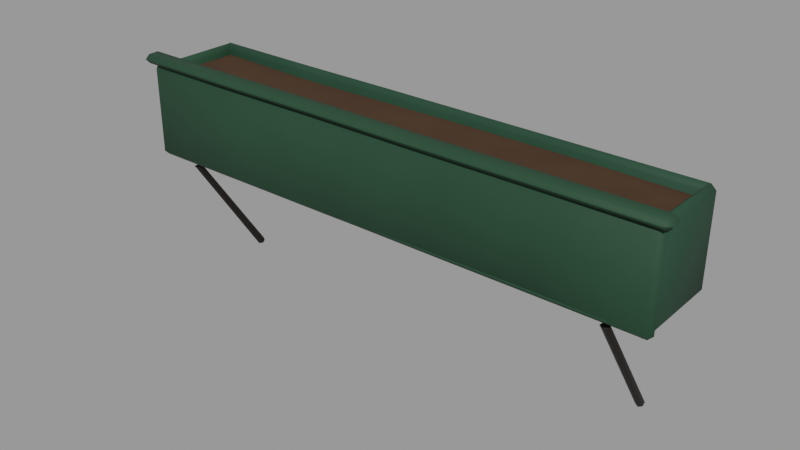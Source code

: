 # Source: box_wood.blend  (saved by Blender 3.4.6; exported with 4.5.12 LTS)
import bpy
from mathutils import Matrix  # noqa: F401  (used for matrix-valued properties, if any)

bpy.ops.wm.read_factory_settings(use_empty=True)
scene = bpy.context.scene
scene.name = 'Scene'

# ---- collections
col_blumenkasten_wood = bpy.data.collections.new('Blumenkasten wood'); scene.collection.children.link(col_blumenkasten_wood)
col_mauern = bpy.data.collections.new('Mauern'); col_blumenkasten_wood.children.link(col_mauern)
col_dach = bpy.data.collections.new('Dach'); col_blumenkasten_wood.children.link(col_dach)
col_fenster = bpy.data.collections.new('Fenster'); col_blumenkasten_wood.children.link(col_fenster)
col_ladenfront = bpy.data.collections.new('Ladenfront'); col_blumenkasten_wood.children.link(col_ladenfront)
col_r_ume = bpy.data.collections.new('Räume'); col_blumenkasten_wood.children.link(col_r_ume)
col_k_sten = bpy.data.collections.new('Kästen'); col_blumenkasten_wood.children.link(col_k_sten)
col_deko = bpy.data.collections.new('Deko'); col_blumenkasten_wood.children.link(col_deko)
col_anker = bpy.data.collections.new('Anker'); col_blumenkasten_wood.children.link(col_anker)
col_licht = bpy.data.collections.new('Licht'); col_blumenkasten_wood.children.link(col_licht)
col_pflanzpl_tze = bpy.data.collections.new('Pflanzplätze'); col_blumenkasten_wood.children.link(col_pflanzpl_tze)

# ---- materials (node trees are filled in below, after node groups)
mat_facade_paint = bpy.data.materials.new('facade_paint')
mat_facade_paint.use_transparent_shadow = False
mat_erde = bpy.data.materials.new('Erde')
mat_erde.use_transparent_shadow = False
mat_laterne_eisen_dunkelbraun = bpy.data.materials.new('Laterne Eisen dunkelbraun')
mat_laterne_eisen_dunkelbraun.use_transparent_shadow = False

# ---- node groups
ng_auto_smooth = bpy.data.node_groups.new('Auto Smooth', 'GeometryNodeTree')
_s = ng_auto_smooth.interface.new_socket(name='Geometry', in_out='OUTPUT', socket_type='NodeSocketGeometry')
_s = ng_auto_smooth.interface.new_socket(name='Geometry', in_out='INPUT', socket_type='NodeSocketGeometry')
_s = ng_auto_smooth.interface.new_socket(name='Angle', in_out='INPUT', socket_type='NodeSocketFloat')
_s.subtype = 'ANGLE'
_s.min_value = 0.0
_s.max_value = 3.142
ng_auto_smooth.is_modifier = True
_N = ng_auto_smooth.nodes; _L = ng_auto_smooth.links
n0 = _N.new('NodeGroupOutput'); n0.name = 'Group Output'; n0.location = (480, -100)
n1 = _N.new('NodeGroupInput'); n1.name = 'Group Input'; n1.location = (-420, -300)
n2 = _N.new('NodeGroupInput'); n2.name = 'Group Input.001'; n2.location = (-60, -100)
n3 = _N.new('GeometryNodeSetShadeSmooth'); n3.name = 'Set Shade Smooth'; n3.location = (120, -100)
n3.domain = 'EDGE'
n4 = _N.new('GeometryNodeSetShadeSmooth'); n4.name = 'Set Shade Smooth.001'; n4.location = (300, -100)
n5 = _N.new('GeometryNodeInputMeshEdgeAngle'); n5.name = 'Edge Angle'; n5.location = (-420, -220)
n6 = _N.new('GeometryNodeInputEdgeSmooth'); n6.name = 'Is Edge Smooth'; n6.location = (-60, -160)
n7 = _N.new('GeometryNodeInputShadeSmooth'); n7.name = 'Is Face Smooth'; n7.location = (-240, -340)
n8 = _N.new('FunctionNodeBooleanMath'); n8.name = 'Boolean Math'; n8.location = (-60, -220)
n9 = _N.new('FunctionNodeCompare'); n9.name = 'Compare'; n9.location = (-240, -180)
n9.operation = 'LESS_EQUAL'
_L.new(n5.outputs[0], n9.inputs[0])
_L.new(n4.outputs[0], n0.inputs[0])
_L.new(n1.outputs[1], n9.inputs[1])
_L.new(n9.outputs[0], n8.inputs[0])
_L.new(n7.outputs[0], n8.inputs[1])
_L.new(n2.outputs[0], n3.inputs[0])
_L.new(n6.outputs[0], n3.inputs[1])
_L.new(n3.outputs[0], n4.inputs[0])
_L.new(n8.outputs[0], n3.inputs[2])
n0.is_active_output = True

# ---- material node trees
mat_facade_paint.use_nodes = True; mat_facade_paint.node_tree.nodes.clear()
_N = mat_facade_paint.node_tree.nodes; _L = mat_facade_paint.node_tree.links
n0 = _N.new('ShaderNodeBsdfPrincipled'); n0.name = 'Principled BSDF'; n0.location = (10, 300)
n0.distribution = 'GGX'
n0.subsurface_method = 'RANDOM_WALK_SKIN'
n0.inputs[2].default_value = 0.7
n0.inputs[3].default_value = 1.45
n0.inputs[13].default_value = 0.3
n0.inputs[27].default_value = (0.0, 0.0, 0.0, 1.0)
n0.inputs[28].default_value = 1.0
n1 = _N.new('ShaderNodeOutputMaterial'); n1.name = 'Material Output'; n1.location = (300, 300)
n2 = _N.new('ShaderNodeTexCoord'); n2.name = 'Texture Coordinate'; n2.location = (0, 0)
n3 = _N.new('ShaderNodeRGB'); n3.name = 'RGB'; n3.location = (0, 0)
n3.outputs[0].default_value = (0.01533, 0.05088, 0.02721, 1.0)
n4 = _N.new('ShaderNodeAttribute'); n4.name = 'Attribute'; n4.location = (0, 0)
n4.attribute_name = 'tint'
n5 = _N.new('ShaderNodeMixRGB'); n5.name = 'Mix (Legacy)'; n5.location = (0, 0)
n5.blend_type = 'MULTIPLY'
n5.inputs[0].default_value = 1.0
n6 = _N.new('ShaderNodeTexNoise'); n6.name = 'Noise Texture'; n6.location = (0, 0)
n6.inputs[2].default_value = 4.0
n6.inputs[3].default_value = 4.0
n7 = _N.new('ShaderNodeMapRange'); n7.name = 'Map Range'; n7.location = (0, 0)
n7.inputs[1].default_value = 0.3
n7.inputs[2].default_value = 0.7
n7.inputs[3].default_value = 0.94
n7.inputs[4].default_value = 1.06
n8 = _N.new('ShaderNodeHueSaturation'); n8.name = 'Hue Saturation Value'; n8.location = (0, 0)
n9 = _N.new('ShaderNodeTexNoise'); n9.name = 'Noise Texture.001'; n9.location = (0, 0)
n9.inputs[2].default_value = 6.0
n9.inputs[3].default_value = 8.0
n10 = _N.new('ShaderNodeBump'); n10.name = 'Bump'; n10.location = (0, 0)
n10.inputs[0].default_value = 0.12
n10.inputs[1].default_value = 0.02
n10.inputs[2].default_value = 1.0
_L.new(n0.outputs[0], n1.inputs[0])
_L.new(n3.outputs[0], n5.inputs[1])
_L.new(n4.outputs[0], n5.inputs[2])
_L.new(n2.outputs[3], n6.inputs[0])
_L.new(n6.outputs[0], n7.inputs[0])
_L.new(n5.outputs[0], n8.inputs[4])
_L.new(n7.outputs[0], n8.inputs[2])
_L.new(n2.outputs[3], n9.inputs[0])
_L.new(n8.outputs[0], n0.inputs[0])
_L.new(n9.outputs[0], n10.inputs[3])
_L.new(n10.outputs[0], n0.inputs[5])
n1.is_active_output = True
mat_erde.use_nodes = True; mat_erde.node_tree.nodes.clear()
_N = mat_erde.node_tree.nodes; _L = mat_erde.node_tree.links
n0 = _N.new('ShaderNodeBsdfPrincipled'); n0.name = 'Principled BSDF'; n0.location = (10, 300)
n0.distribution = 'GGX'
n0.subsurface_method = 'RANDOM_WALK_SKIN'
n0.inputs[2].default_value = 1.0
n0.inputs[3].default_value = 1.45
n0.inputs[13].default_value = 0.3
n0.inputs[27].default_value = (0.0, 0.0, 0.0, 1.0)
n0.inputs[28].default_value = 1.0
n1 = _N.new('ShaderNodeOutputMaterial'); n1.name = 'Material Output'; n1.location = (300, 300)
n2 = _N.new('ShaderNodeTexCoord'); n2.name = 'Texture Coordinate'; n2.location = (0, 0)
n3 = _N.new('ShaderNodeRGB'); n3.name = 'RGB'; n3.location = (0, 0)
n3.outputs[0].default_value = (0.05088, 0.02721, 0.01341, 1.0)
n4 = _N.new('ShaderNodeAttribute'); n4.name = 'Attribute'; n4.location = (0, 0)
n4.attribute_name = 'tint'
n5 = _N.new('ShaderNodeMixRGB'); n5.name = 'Mix (Legacy)'; n5.location = (0, 0)
n5.blend_type = 'MULTIPLY'
n5.inputs[0].default_value = 1.0
n6 = _N.new('ShaderNodeTexNoise'); n6.name = 'Noise Texture'; n6.location = (0, 0)
n6.inputs[2].default_value = 8.0
n6.inputs[3].default_value = 4.0
n7 = _N.new('ShaderNodeMapRange'); n7.name = 'Map Range'; n7.location = (0, 0)
n7.inputs[1].default_value = 0.3
n7.inputs[2].default_value = 0.7
n7.inputs[3].default_value = 0.9
n7.inputs[4].default_value = 1.1
n8 = _N.new('ShaderNodeHueSaturation'); n8.name = 'Hue Saturation Value'; n8.location = (0, 0)
n9 = _N.new('ShaderNodeTexNoise'); n9.name = 'Noise Texture.001'; n9.location = (0, 0)
n9.inputs[2].default_value = 7.0
n9.inputs[3].default_value = 8.0
n10 = _N.new('ShaderNodeBump'); n10.name = 'Bump'; n10.location = (0, 0)
n10.inputs[0].default_value = 0.25
n10.inputs[1].default_value = 0.02
n10.inputs[2].default_value = 1.0
_L.new(n0.outputs[0], n1.inputs[0])
_L.new(n3.outputs[0], n5.inputs[1])
_L.new(n4.outputs[0], n5.inputs[2])
_L.new(n2.outputs[3], n6.inputs[0])
_L.new(n6.outputs[0], n7.inputs[0])
_L.new(n5.outputs[0], n8.inputs[4])
_L.new(n7.outputs[0], n8.inputs[2])
_L.new(n2.outputs[3], n9.inputs[0])
_L.new(n8.outputs[0], n0.inputs[0])
_L.new(n9.outputs[0], n10.inputs[3])
_L.new(n10.outputs[0], n0.inputs[5])
n1.is_active_output = True
mat_laterne_eisen_dunkelbraun.use_nodes = True; mat_laterne_eisen_dunkelbraun.node_tree.nodes.clear()
_N = mat_laterne_eisen_dunkelbraun.node_tree.nodes; _L = mat_laterne_eisen_dunkelbraun.node_tree.links
n0 = _N.new('ShaderNodeBsdfPrincipled'); n0.name = 'Principled BSDF'; n0.location = (10, 300)
n0.distribution = 'GGX'
n0.subsurface_method = 'RANDOM_WALK_SKIN'
n0.inputs[1].default_value = 0.3
n0.inputs[2].default_value = 0.6
n0.inputs[3].default_value = 1.45
n0.inputs[13].default_value = 0.3
n0.inputs[27].default_value = (0.0, 0.0, 0.0, 1.0)
n0.inputs[28].default_value = 1.0
n1 = _N.new('ShaderNodeOutputMaterial'); n1.name = 'Material Output'; n1.location = (300, 300)
n2 = _N.new('ShaderNodeTexCoord'); n2.name = 'Texture Coordinate'; n2.location = (0, 0)
n3 = _N.new('ShaderNodeRGB'); n3.name = 'RGB'; n3.location = (0, 0)
n3.outputs[0].default_value = (0.01533, 0.01165, 0.009264, 1.0)
n4 = _N.new('ShaderNodeAttribute'); n4.name = 'Attribute'; n4.location = (0, 0)
n4.attribute_name = 'tint'
n5 = _N.new('ShaderNodeMixRGB'); n5.name = 'Mix (Legacy)'; n5.location = (0, 0)
n5.blend_type = 'MULTIPLY'
n5.inputs[0].default_value = 1.0
n6 = _N.new('ShaderNodeTexNoise'); n6.name = 'Noise Texture'; n6.location = (0, 0)
n6.inputs[2].default_value = 4.0
n6.inputs[3].default_value = 4.0
n7 = _N.new('ShaderNodeMapRange'); n7.name = 'Map Range'; n7.location = (0, 0)
n7.inputs[1].default_value = 0.3
n7.inputs[2].default_value = 0.7
n7.inputs[3].default_value = 0.96
n7.inputs[4].default_value = 1.04
n8 = _N.new('ShaderNodeHueSaturation'); n8.name = 'Hue Saturation Value'; n8.location = (0, 0)
n9 = _N.new('ShaderNodeTexNoise'); n9.name = 'Noise Texture.001'; n9.location = (0, 0)
n9.inputs[2].default_value = 25.0
n9.inputs[3].default_value = 8.0
n10 = _N.new('ShaderNodeBump'); n10.name = 'Bump'; n10.location = (0, 0)
n10.inputs[0].default_value = 0.25
n10.inputs[1].default_value = 0.02
n10.inputs[2].default_value = 1.0
_L.new(n0.outputs[0], n1.inputs[0])
_L.new(n3.outputs[0], n5.inputs[1])
_L.new(n4.outputs[0], n5.inputs[2])
_L.new(n2.outputs[3], n6.inputs[0])
_L.new(n6.outputs[0], n7.inputs[0])
_L.new(n5.outputs[0], n8.inputs[4])
_L.new(n7.outputs[0], n8.inputs[2])
_L.new(n2.outputs[3], n9.inputs[0])
_L.new(n8.outputs[0], n0.inputs[0])
_L.new(n9.outputs[0], n10.inputs[3])
_L.new(n10.outputs[0], n0.inputs[5])
n1.is_active_output = True

# ---- meshes
me_kasten = bpy.data.meshes.new('Kasten')
me_kasten.from_pydata([(-0.5646, 0.0002362, -0.2), (-0.5645, 0.0001047, -0.1781), (-0.5648, -0.1996, -0.1773), (-0.5647, -0.1994, -0.1991), (0.5652, 0.0001892, -0.2001), (0.5647, -0.1998, -0.2002), (0.5648, -0.1999, -0.1783), (0.5652, 7.325e-05, -0.1782), (-0.3383, -0.1992, -0.1994), (-0.338, -8.729e-05, -0.2005), (-0.3382, -0.000155, -0.1784), (-0.3383, -0.1992, -0.1772), (-0.1134, -0.2, -0.1998), (-0.1136, -0.00134, -0.2002), (-0.1136, -0.001395, -0.1783), (-0.1134, -0.2001, -0.1779), (0.1126, -0.1995, -0.2006), (0.1121, 0.0005078, -0.1999), (0.1122, 0.00045, -0.1779), (0.1128, -0.1996, -0.1786), (0.3392, -0.2004, -0.1998), (0.3392, -8.245e-05, -0.2002), (0.3393, -9.514e-05, -0.1782), (0.3393, -0.2005, -0.1778), (-0.5751, -0.1803, -0.2001), (-0.5762, -0.1795, -4.632e-05), (-0.5761, -0.2015, 8.617e-05), (-0.5751, -0.2023, -0.2), (0.5739, -0.1786, -0.1999), (0.5739, -0.2004, -0.2001), (0.5739, -0.2001, -0.0001267), (0.5739, -0.1784, -0.0001434), (-0.3453, -0.2006, -0.2003), (-0.3453, -0.1786, -0.2005), (-0.3453, -0.1772, -0.0003875), (-0.3452, -0.1994, -0.0004789), (-0.1149, -0.2009, -0.1999), (-0.1149, -0.1789, -0.1998), (-0.1148, -0.178, -0.0006475), (-0.1148, -0.2001, -0.0007846), (0.1152, -0.1989, -0.1998), (0.1153, -0.1769, -0.1995), (0.1148, -0.1783, 0.0002759), (0.1149, -0.2003, 0.0001566), (0.3451, -0.1993, -0.2001), (0.3451, -0.1772, -0.2), (0.3451, -0.1779, 0.000759), (0.3452, -0.1999, 0.000919), (-0.5659, -0.001381, -0.2004), (-0.564, -0.0002831, 0.0008378), (-0.5639, -0.02247, 0.0009115), (-0.5659, -0.02349, -0.2003), (0.5651, 0.0005356, -0.1993), (0.565, -0.02139, -0.1991), (0.5646, -0.02193, -0.0004208), (0.5645, 9.123e-05, -0.0005236), (-0.339, -0.02239, -0.2012), (-0.339, -0.0003721, -0.2012), (-0.3373, 4.356e-05, -7.804e-05), (-0.3372, -0.02221, -0.0002034), (-0.1135, -0.02146, -0.2006), (-0.1138, 0.0003635, -0.2006), (-0.1142, 0.0001009, 0.0002493), (-0.114, -0.02205, 0.0001754), (0.1131, -0.02295, -0.1999), (0.1128, -0.001107, -0.2), (0.1121, 0.0004621, -0.0003783), (0.1123, -0.02154, -0.0001356), (0.3382, -0.02183, -0.199), (0.3381, 7.608e-05, -0.1992), (0.338, 0.0001506, -0.0005384), (0.3381, -0.0218, -0.0003759), (-0.5652, -0.001178, -0.2003), (-0.5663, 0.0003646, -0.0008472), (-0.5656, -0.2007, 0.0003297), (-0.5643, -0.2013, -0.1996), (-0.543, -0.001506, -0.2004), (-0.5423, -0.2013, -0.1995), (-0.5436, -0.2005, 0.000432), (-0.5442, 0.0002073, -0.00091), (0.5435, -0.000811, -0.2), (0.5442, 0.0003904, -0.00076), (0.544, -0.1987, -0.0001458), (0.544, -0.1998, -0.2009), (0.5653, -0.0006123, -0.2), (0.5662, -0.1998, -0.2009), (0.566, -0.1989, -0.0001315), (0.5659, 0.0004733, -0.0007607), (-0.5898, -0.1731, -9.187e-05), (-0.5897, -0.1733, 0.0199), (-0.5895, -0.2149, 0.01986), (-0.5896, -0.2148, -0.0001076), (0.5898, -0.1734, 0.0003972), (0.5896, -0.2153, 0.000484), (0.5897, -0.2153, 0.02061), (0.5898, -0.1734, 0.02057), (-0.3545, -0.2154, -0.0006104), (-0.3545, -0.1734, -0.0005245), (-0.3544, -0.1733, 0.0195), (-0.3544, -0.2153, 0.01938), (-0.1174, -0.2143, -0.0001456), (-0.1175, -0.1724, -0.0001271), (-0.1173, -0.1724, 0.01973), (-0.1173, -0.2143, 0.01967), (0.1179, -0.2142, -0.00127), (0.1177, -0.1721, -0.001373), (0.1179, -0.1722, 0.01856), (0.118, -0.2143, 0.01866), (0.3542, -0.2142, -0.0004227), (0.3543, -0.1723, -0.0005568), (0.3543, -0.1723, 0.01945), (0.3543, -0.2142, 0.01956)], [], [(0, 3, 2, 1), (4, 7, 6, 5), (0, 9, 8, 3), (1, 2, 11, 10), (9, 13, 12, 8), (10, 11, 15, 14), (13, 17, 16, 12), (14, 15, 19, 18), (17, 21, 20, 16), (18, 19, 23, 22), (21, 4, 5, 20), (22, 23, 6, 7), (0, 1, 10, 9), (3, 8, 11, 2), (9, 10, 14, 13), (8, 12, 15, 11), (13, 14, 18, 17), (12, 16, 19, 15), (17, 18, 22, 21), (16, 20, 23, 19), (21, 22, 7, 4), (20, 5, 6, 23), (24, 27, 26, 25), (28, 31, 30, 29), (24, 33, 32, 27), (25, 26, 35, 34), (33, 37, 36, 32), (34, 35, 39, 38), (37, 41, 40, 36), (38, 39, 43, 42), (41, 45, 44, 40), (42, 43, 47, 46), (45, 28, 29, 44), (46, 47, 30, 31), (24, 25, 34, 33), (27, 32, 35, 26), (33, 34, 38, 37), (32, 36, 39, 35), (37, 38, 42, 41), (36, 40, 43, 39), (41, 42, 46, 45), (40, 44, 47, 43), (45, 46, 31, 28), (44, 29, 30, 47), (48, 51, 50, 49), (52, 55, 54, 53), (48, 57, 56, 51), (49, 50, 59, 58), (57, 61, 60, 56), (58, 59, 63, 62), (61, 65, 64, 60), (62, 63, 67, 66), (65, 69, 68, 64), (66, 67, 71, 70), (69, 52, 53, 68), (70, 71, 54, 55), (48, 49, 58, 57), (51, 56, 59, 50), (57, 58, 62, 61), (56, 60, 63, 59), (61, 62, 66, 65), (60, 64, 67, 63), (65, 66, 70, 69), (64, 68, 71, 67), (69, 70, 55, 52), (68, 53, 54, 71), (72, 75, 74, 73), (76, 79, 78, 77), (72, 76, 77, 75), (73, 74, 78, 79), (72, 73, 79, 76), (75, 77, 78, 74), (80, 83, 82, 81), (84, 87, 86, 85), (80, 84, 85, 83), (81, 82, 86, 87), (80, 81, 87, 84), (83, 85, 86, 82), (88, 91, 90, 89), (92, 95, 94, 93), (88, 97, 96, 91), (89, 90, 99, 98), (97, 101, 100, 96), (98, 99, 103, 102), (101, 105, 104, 100), (102, 103, 107, 106), (105, 109, 108, 104), (106, 107, 111, 110), (109, 92, 93, 108), (110, 111, 94, 95), (88, 89, 98, 97), (91, 96, 99, 90), (97, 98, 102, 101), (96, 100, 103, 99), (101, 102, 106, 105), (100, 104, 107, 103), (105, 106, 110, 109), (104, 108, 111, 107), (109, 110, 95, 92), (108, 93, 94, 111)])
me_kasten.polygons.foreach_set('use_smooth', [True] * 100)
_ca = me_kasten.color_attributes.new('tint', 'FLOAT_COLOR', 'POINT')
_ca.data.foreach_set('color', [1.01, 0.9861, 0.9624, 1.0, 1.01, 0.9861, 0.9624, 1.0, 1.01, 0.9861, 0.9624, 1.0, 1.01, 0.9861, 0.9624, 1.0, 1.01, 0.9861, 0.9624, 1.0, 1.01, 0.9861, 0.9624, 1.0, 1.01, 0.9861, 0.9624, 1.0, 1.01, 0.9861, 0.9624, 1.0, 1.01, 0.9861, 0.9624, 1.0, 1.01, 0.9861, 0.9624, 1.0, 1.01, 0.9861, 0.9624, 1.0, 1.01, 0.9861, 0.9624, 1.0, 1.01, 0.9861, 0.9624, 1.0, 1.01, 0.9861, 0.9624, 1.0, 1.01, 0.9861, 0.9624, 1.0, 1.01, 0.9861, 0.9624, 1.0, 1.01, 0.9861, 0.9624, 1.0, 1.01, 0.9861, 0.9624, 1.0, 1.01, 0.9861, 0.9624, 1.0, 1.01, 0.9861, 0.9624, 1.0, 1.01, 0.9861, 0.9624, 1.0, 1.01, 0.9861, 0.9624, 1.0, 1.01, 0.9861, 0.9624, 1.0, 1.01, 0.9861, 0.9624, 1.0, 1.042, 1.013, 0.9831, 1.0, 1.042, 1.013, 0.9831, 1.0, 1.042, 1.013, 0.9831, 1.0, 1.042, 1.013, 0.9831, 1.0, 1.042, 1.013, 0.9831, 1.0, 1.042, 1.013, 0.9831, 1.0, 1.042, 1.013, 0.9831, 1.0, 1.042, 1.013, 0.9831, 1.0, 1.042, 1.013, 0.9831, 1.0, 1.042, 1.013, 0.9831, 1.0, 1.042, 1.013, 0.9831, 1.0, 1.042, 1.013, 0.9831, 1.0, 1.042, 1.013, 0.9831, 1.0, 1.042, 1.013, 0.9831, 1.0, 1.042, 1.013, 0.9831, 1.0, 1.042, 1.013, 0.9831, 1.0, 1.042, 1.013, 0.9831, 1.0, 1.042, 1.013, 0.9831, 1.0, 1.042, 1.013, 0.9831, 1.0, 1.042, 1.013, 0.9831, 1.0, 1.042, 1.013, 0.9831, 1.0, 1.042, 1.013, 0.9831, 1.0, 1.042, 1.013, 0.9831, 1.0, 1.042, 1.013, 0.9831, 1.0, 0.9266, 0.9559, 0.9851, 1.0, 0.9266, 0.9559, 0.9851, 1.0, 0.9266, 0.9559, 0.9851, 1.0, 0.9266, 0.9559, 0.9851, 1.0, 0.9266, 0.9559, 0.9851, 1.0, 0.9266, 0.9559, 0.9851, 1.0, 0.9266, 0.9559, 0.9851, 1.0, 0.9266, 0.9559, 0.9851, 1.0, 0.9266, 0.9559, 0.9851, 1.0, 0.9266, 0.9559, 0.9851, 1.0, 0.9266, 0.9559, 0.9851, 1.0, 0.9266, 0.9559, 0.9851, 1.0, 0.9266, 0.9559, 0.9851, 1.0, 0.9266, 0.9559, 0.9851, 1.0, 0.9266, 0.9559, 0.9851, 1.0, 0.9266, 0.9559, 0.9851, 1.0, 0.9266, 0.9559, 0.9851, 1.0, 0.9266, 0.9559, 0.9851, 1.0, 0.9266, 0.9559, 0.9851, 1.0, 0.9266, 0.9559, 0.9851, 1.0, 0.9266, 0.9559, 0.9851, 1.0, 0.9266, 0.9559, 0.9851, 1.0, 0.9266, 0.9559, 0.9851, 1.0, 0.9266, 0.9559, 0.9851, 1.0, 1.093, 1.055, 1.018, 1.0, 1.093, 1.055, 1.018, 1.0, 1.093, 1.055, 1.018, 1.0, 1.093, 1.055, 1.018, 1.0, 1.093, 1.055, 1.018, 1.0, 1.093, 1.055, 1.018, 1.0, 1.093, 1.055, 1.018, 1.0, 1.093, 1.055, 1.018, 1.0, 1.028, 1.048, 1.068, 1.0, 1.028, 1.048, 1.068, 1.0, 1.028, 1.048, 1.068, 1.0, 1.028, 1.048, 1.068, 1.0, 1.028, 1.048, 1.068, 1.0, 1.028, 1.048, 1.068, 1.0, 1.028, 1.048, 1.068, 1.0, 1.028, 1.048, 1.068, 1.0, 1.04, 1.007, 0.9736, 1.0, 1.04, 1.007, 0.9736, 1.0, 1.04, 1.007, 0.9736, 1.0, 1.04, 1.007, 0.9736, 1.0, 1.04, 1.007, 0.9736, 1.0, 1.04, 1.007, 0.9736, 1.0, 1.04, 1.007, 0.9736, 1.0, 1.04, 1.007, 0.9736, 1.0, 1.04, 1.007, 0.9736, 1.0, 1.04, 1.007, 0.9736, 1.0, 1.04, 1.007, 0.9736, 1.0, 1.04, 1.007, 0.9736, 1.0, 1.04, 1.007, 0.9736, 1.0, 1.04, 1.007, 0.9736, 1.0, 1.04, 1.007, 0.9736, 1.0, 1.04, 1.007, 0.9736, 1.0, 1.04, 1.007, 0.9736, 1.0, 1.04, 1.007, 0.9736, 1.0, 1.04, 1.007, 0.9736, 1.0, 1.04, 1.007, 0.9736, 1.0, 1.04, 1.007, 0.9736, 1.0, 1.04, 1.007, 0.9736, 1.0, 1.04, 1.007, 0.9736, 1.0, 1.04, 1.007, 0.9736, 1.0])
me_kasten.materials.append(mat_facade_paint)
me_kasten.update()
me_kasten_erde = bpy.data.meshes.new('Kasten Erde')
me_kasten_erde.from_pydata([(-0.5409, -0.02224, -0.06945), (-0.5407, -0.02269, -0.02042), (-0.5415, -0.1773, -0.01938), (-0.5413, -0.1768, -0.06828), (0.541, -0.02516, -0.07147), (0.5401, -0.178, -0.07096), (0.5407, -0.178, -0.02142), (0.541, -0.02466, -0.02242), (-0.3241, -0.1727, -0.07176), (-0.3217, -0.02292, -0.07447), (-0.322, -0.02424, -0.02476), (-0.3234, -0.1737, -0.0224), (-0.1071, -0.1764, -0.07163), (-0.1069, -0.02554, -0.07075), (-0.1067, -0.02552, -0.02189), (-0.1067, -0.1765, -0.02286), (0.1089, -0.1774, -0.06732), (0.1074, -0.02431, -0.07031), (0.1074, -0.0226, -0.02097), (0.1084, -0.1764, -0.01809), (0.3262, -0.1769, -0.067), (0.3269, -0.02451, -0.06964), (0.3273, -0.02327, -0.02057), (0.3268, -0.176, -0.01742)], [], [(0, 3, 2, 1), (4, 7, 6, 5), (0, 9, 8, 3), (1, 2, 11, 10), (9, 13, 12, 8), (10, 11, 15, 14), (13, 17, 16, 12), (14, 15, 19, 18), (17, 21, 20, 16), (18, 19, 23, 22), (21, 4, 5, 20), (22, 23, 6, 7), (0, 1, 10, 9), (3, 8, 11, 2), (9, 10, 14, 13), (8, 12, 15, 11), (13, 14, 18, 17), (12, 16, 19, 15), (17, 18, 22, 21), (16, 20, 23, 19), (21, 22, 7, 4), (20, 5, 6, 23)])
me_kasten_erde.polygons.foreach_set('use_smooth', [True] * 22)
_ca = me_kasten_erde.color_attributes.new('tint', 'FLOAT_COLOR', 'POINT')
_ca.data.foreach_set('color', [1.066, 1.047, 1.027, 1.0, 1.066, 1.047, 1.027, 1.0, 1.066, 1.047, 1.027, 1.0, 1.066, 1.047, 1.027, 1.0, 1.066, 1.047, 1.027, 1.0, 1.066, 1.047, 1.027, 1.0, 1.066, 1.047, 1.027, 1.0, 1.066, 1.047, 1.027, 1.0, 1.066, 1.047, 1.027, 1.0, 1.066, 1.047, 1.027, 1.0, 1.066, 1.047, 1.027, 1.0, 1.066, 1.047, 1.027, 1.0, 1.066, 1.047, 1.027, 1.0, 1.066, 1.047, 1.027, 1.0, 1.066, 1.047, 1.027, 1.0, 1.066, 1.047, 1.027, 1.0, 1.066, 1.047, 1.027, 1.0, 1.066, 1.047, 1.027, 1.0, 1.066, 1.047, 1.027, 1.0, 1.066, 1.047, 1.027, 1.0, 1.066, 1.047, 1.027, 1.0, 1.066, 1.047, 1.027, 1.0, 1.066, 1.047, 1.027, 1.0, 1.066, 1.047, 1.027, 1.0])
me_kasten_erde.materials.append(mat_erde)
me_kasten_erde.update()
me_kasten_konsolen = bpy.data.meshes.new('Kasten Konsolen')
me_kasten_konsolen.from_pydata([(-0.485, -0.01289, -0.4517), (-0.4893, -0.01495, -0.4531), (-0.4893, -0.01906, -0.4559), (-0.485, -0.02112, -0.4572), (-0.4807, -0.01906, -0.4559), (-0.4807, -0.01495, -0.4531), (-0.485, -0.01251, -0.445), (-0.4928, -0.01626, -0.4475), (-0.4928, -0.02374, -0.4525), (-0.485, -0.02749, -0.455), (-0.4772, -0.02374, -0.4525), (-0.4772, -0.01626, -0.4475), (-0.485, -0.171, -0.21), (-0.4928, -0.1755, -0.21), (-0.4928, -0.1845, -0.21), (-0.485, -0.189, -0.21), (-0.4772, -0.1845, -0.21), (-0.4772, -0.1755, -0.21), (-0.4786, -0.02, -0.2036), (-0.4763, -0.02, -0.2123), (-0.4827, -0.02, -0.2187), (-0.4914, -0.02, -0.2164), (-0.4937, -0.02, -0.2077), (-0.4873, -0.02, -0.2013), (-0.4815, -0.0146, -0.2065), (-0.4802, -0.0146, -0.2113), (-0.4837, -0.0146, -0.2148), (-0.4885, -0.0146, -0.2135), (-0.4898, -0.0146, -0.2087), (-0.4863, -0.0146, -0.2052), (0.485, -0.01289, -0.4517), (0.4807, -0.01495, -0.4531), (0.4807, -0.01906, -0.4559), (0.485, -0.02112, -0.4572), (0.4893, -0.01906, -0.4559), (0.4893, -0.01495, -0.4531), (0.485, -0.01251, -0.445), (0.4772, -0.01626, -0.4475), (0.4772, -0.02374, -0.4525), (0.485, -0.02749, -0.455), (0.4928, -0.02374, -0.4525), (0.4928, -0.01626, -0.4475), (0.485, -0.171, -0.21), (0.4772, -0.1755, -0.21), (0.4772, -0.1845, -0.21), (0.485, -0.189, -0.21), (0.4928, -0.1845, -0.21), (0.4928, -0.1755, -0.21), (0.4914, -0.02, -0.2036), (0.4937, -0.02, -0.2123), (0.4873, -0.02, -0.2187), (0.4786, -0.02, -0.2164), (0.4763, -0.02, -0.2077), (0.4827, -0.02, -0.2013), (0.4885, -0.0146, -0.2065), (0.4898, -0.0146, -0.2113), (0.4863, -0.0146, -0.2148), (0.4815, -0.0146, -0.2135), (0.4802, -0.0146, -0.2087), (0.4837, -0.0146, -0.2052)], [], [(0, 1, 7, 6), (1, 2, 8, 7), (2, 3, 9, 8), (3, 4, 10, 9), (4, 5, 11, 10), (5, 0, 6, 11), (6, 7, 13, 12), (7, 8, 14, 13), (8, 9, 15, 14), (9, 10, 16, 15), (10, 11, 17, 16), (11, 6, 12, 17), (12, 13, 19, 18), (13, 14, 20, 19), (14, 15, 21, 20), (15, 16, 22, 21), (16, 17, 23, 22), (17, 12, 18, 23), (18, 19, 25, 24), (19, 20, 26, 25), (20, 21, 27, 26), (21, 22, 28, 27), (22, 23, 29, 28), (23, 18, 24, 29), (5, 4, 3, 2, 1, 0), (24, 25, 26, 27, 28, 29), (30, 31, 37, 36), (31, 32, 38, 37), (32, 33, 39, 38), (33, 34, 40, 39), (34, 35, 41, 40), (35, 30, 36, 41), (36, 37, 43, 42), (37, 38, 44, 43), (38, 39, 45, 44), (39, 40, 46, 45), (40, 41, 47, 46), (41, 36, 42, 47), (42, 43, 49, 48), (43, 44, 50, 49), (44, 45, 51, 50), (45, 46, 52, 51), (46, 47, 53, 52), (47, 42, 48, 53), (48, 49, 55, 54), (49, 50, 56, 55), (50, 51, 57, 56), (51, 52, 58, 57), (52, 53, 59, 58), (53, 48, 54, 59), (35, 34, 33, 32, 31, 30), (54, 55, 56, 57, 58, 59)])
me_kasten_konsolen.polygons.foreach_set('use_smooth', [True] * 52)
_ca = me_kasten_konsolen.color_attributes.new('tint', 'FLOAT_COLOR', 'POINT')
_ca.data.foreach_set('color', [0.964, 0.9819, 0.9997, 1.0, 0.964, 0.9819, 0.9997, 1.0, 0.964, 0.9819, 0.9997, 1.0, 0.964, 0.9819, 0.9997, 1.0, 0.964, 0.9819, 0.9997, 1.0, 0.964, 0.9819, 0.9997, 1.0, 0.964, 0.9819, 0.9997, 1.0, 0.964, 0.9819, 0.9997, 1.0, 0.964, 0.9819, 0.9997, 1.0, 0.964, 0.9819, 0.9997, 1.0, 0.964, 0.9819, 0.9997, 1.0, 0.964, 0.9819, 0.9997, 1.0, 0.964, 0.9819, 0.9997, 1.0, 0.964, 0.9819, 0.9997, 1.0, 0.964, 0.9819, 0.9997, 1.0, 0.964, 0.9819, 0.9997, 1.0, 0.964, 0.9819, 0.9997, 1.0, 0.964, 0.9819, 0.9997, 1.0, 0.964, 0.9819, 0.9997, 1.0, 0.964, 0.9819, 0.9997, 1.0, 0.964, 0.9819, 0.9997, 1.0, 0.964, 0.9819, 0.9997, 1.0, 0.964, 0.9819, 0.9997, 1.0, 0.964, 0.9819, 0.9997, 1.0, 0.964, 0.9819, 0.9997, 1.0, 0.964, 0.9819, 0.9997, 1.0, 0.964, 0.9819, 0.9997, 1.0, 0.964, 0.9819, 0.9997, 1.0, 0.964, 0.9819, 0.9997, 1.0, 0.964, 0.9819, 0.9997, 1.0, 1.011, 1.026, 1.04, 1.0, 1.011, 1.026, 1.04, 1.0, 1.011, 1.026, 1.04, 1.0, 1.011, 1.026, 1.04, 1.0, 1.011, 1.026, 1.04, 1.0, 1.011, 1.026, 1.04, 1.0, 1.011, 1.026, 1.04, 1.0, 1.011, 1.026, 1.04, 1.0, 1.011, 1.026, 1.04, 1.0, 1.011, 1.026, 1.04, 1.0, 1.011, 1.026, 1.04, 1.0, 1.011, 1.026, 1.04, 1.0, 1.011, 1.026, 1.04, 1.0, 1.011, 1.026, 1.04, 1.0, 1.011, 1.026, 1.04, 1.0, 1.011, 1.026, 1.04, 1.0, 1.011, 1.026, 1.04, 1.0, 1.011, 1.026, 1.04, 1.0, 1.011, 1.026, 1.04, 1.0, 1.011, 1.026, 1.04, 1.0, 1.011, 1.026, 1.04, 1.0, 1.011, 1.026, 1.04, 1.0, 1.011, 1.026, 1.04, 1.0, 1.011, 1.026, 1.04, 1.0, 1.011, 1.026, 1.04, 1.0, 1.011, 1.026, 1.04, 1.0, 1.011, 1.026, 1.04, 1.0, 1.011, 1.026, 1.04, 1.0, 1.011, 1.026, 1.04, 1.0, 1.011, 1.026, 1.04, 1.0])
me_kasten_konsolen.materials.append(mat_laterne_eisen_dunkelbraun)
me_kasten_konsolen.update()

# ---- objects
ob_kasten = bpy.data.objects.new('Kasten', me_kasten)
ob_kasten_erde = bpy.data.objects.new('Kasten Erde', me_kasten_erde)
ob_kasten_konsolen = bpy.data.objects.new('Kasten Konsolen', me_kasten_konsolen)
ob_facadespot_box = bpy.data.objects.new('FacadeSpot_box', None)

# ---- transforms, parenting, visibility, modifiers, constraints
ob_kasten.location = (0.0, 0.0, 0.0)
_m = ob_kasten.modifiers.new('Weiche Kanten', 'BEVEL')
_m.width = 0.0128
_m.width_pct = 0.0128
_m.angle_limit = 0.6981
_m = ob_kasten.modifiers.new('Auto Smooth', 'NODES')
_m.node_group = ng_auto_smooth
_gi = [s.identifier for s in ng_auto_smooth.interface.items_tree if s.item_type == 'SOCKET' and s.in_out == 'INPUT']
_m[_gi[1]] = 0.8727  # 'Angle'
ob_kasten_erde.location = (0.0, 0.0, 0.0)
_m = ob_kasten_erde.modifiers.new('Auto Smooth', 'NODES')
_m.node_group = ng_auto_smooth
_gi = [s.identifier for s in ng_auto_smooth.interface.items_tree if s.item_type == 'SOCKET' and s.in_out == 'INPUT']
_m[_gi[1]] = 0.8727  # 'Angle'
ob_kasten_konsolen.location = (0.0, 0.0, 0.0)
_m = ob_kasten_konsolen.modifiers.new('Weiche Kanten', 'BEVEL')
_m.width = 0.0048
_m.width_pct = 0.0048
_m.angle_limit = 0.6981
_m = ob_kasten_konsolen.modifiers.new('Auto Smooth', 'NODES')
_m.node_group = ng_auto_smooth
_gi = [s.identifier for s in ng_auto_smooth.interface.items_tree if s.item_type == 'SOCKET' and s.in_out == 'INPUT']
_m[_gi[1]] = 0.8727  # 'Angle'
ob_facadespot_box.location = (0.0, -0.1, -0.02)
ob_facadespot_box.empty_display_type = 'ARROWS'
ob_facadespot_box.empty_display_size = 0.25

# ---- collection membership
col_k_sten.objects.link(ob_kasten)
col_k_sten.objects.link(ob_kasten_erde)
col_deko.objects.link(ob_kasten_konsolen)
col_pflanzpl_tze.objects.link(ob_facadespot_box)

# ---- scene / render settings (as saved in the file)
scene.frame_start = 1; scene.frame_end = 250; scene.frame_set(1)
scene.render.engine = 'BLENDER_EEVEE_NEXT'
scene.cycles.sampling_pattern = 'TABULATED_SOBOL'
scene.cycles.use_light_tree = False
scene.view_settings.view_transform = 'Filmic'
bpy.context.view_layer.update()

# ---- added for rendering (the .blend has no active camera and no usable light): camera, sun + grey world if the file has none
cam_auto = bpy.data.cameras.new('AutoCamera')
cam_auto.lens = 50.0
cam_auto.sensor_width = 36.0
cam_auto.clip_end = 1000.0
ob_auto_camera = bpy.data.objects.new('AutoCamera', cam_auto)
scene.collection.objects.link(ob_auto_camera)
ob_auto_camera.location = (1.19416, -1.54037, 0.737149)
ob_auto_camera.rotation_euler = (1.09748, -7.21219e-08, 0.694738)
scene.camera = ob_auto_camera
light_auto_sun = bpy.data.lights.new('AutoSun', 'SUN')
light_auto_sun.energy = 3.0
light_auto_sun.angle = 0.0523599
ob_auto_sun = bpy.data.objects.new('AutoSun', light_auto_sun)
scene.collection.objects.link(ob_auto_sun)
ob_auto_sun.rotation_euler = (0.872665, 0.174533, 0.523599)
if scene.world is None:
    world_auto = bpy.data.worlds.new('AutoWorld')
    world_auto.color = (0.3, 0.3, 0.3)
    scene.world = world_auto
bpy.context.view_layer.update()
